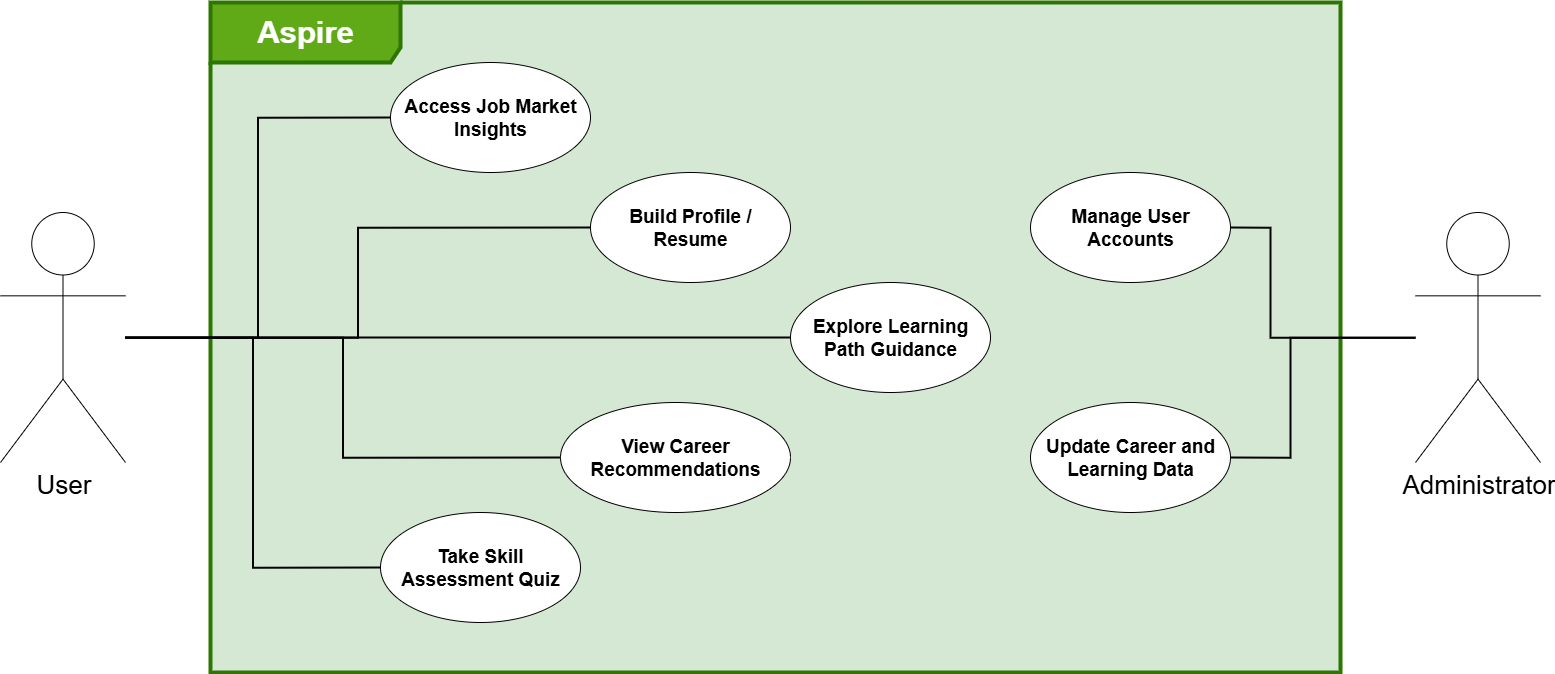

The diagram above was exported from draw.io. Its source (the exported page's mxGraphModel, read from the mxfile embedded in the PNG):
<mxGraphModel dx="3144" dy="1988" grid="1" gridSize="10" guides="1" tooltips="1" connect="1" arrows="1" fold="1" page="1" pageScale="1" pageWidth="1300" pageHeight="850" math="0" shadow="0">
  <root>
    <mxCell id="0" />
    <mxCell id="1" parent="0" />
    <mxCell id="ZGO8ym4BI9OVcVyfmC_m-1" value="&lt;b&gt;&lt;font style=&quot;font-size: 31px;&quot;&gt;Aspire&lt;/font&gt;&lt;/b&gt;" style="shape=umlFrame;whiteSpace=wrap;html=1;pointerEvents=0;width=190;height=60;swimlaneFillColor=#D5E8D4;strokeWidth=4;fillColor=#60a917;fontColor=#ffffff;strokeColor=#2D7600;" vertex="1" parent="1">
      <mxGeometry x="700" y="520" width="1130" height="670" as="geometry" />
    </mxCell>
    <mxCell id="ZGO8ym4BI9OVcVyfmC_m-2" value="&lt;font&gt;View Career Recommendations&lt;/font&gt;" style="ellipse;whiteSpace=wrap;html=1;fontStyle=1;fontSize=19;" vertex="1" parent="1">
      <mxGeometry x="1050" y="920" width="230" height="110" as="geometry" />
    </mxCell>
    <mxCell id="ZGO8ym4BI9OVcVyfmC_m-3" value="&lt;span data-end=&quot;1043&quot; data-start=&quot;1013&quot;&gt;&lt;font&gt;Access Job Market Insights&lt;/font&gt;&lt;/span&gt;" style="ellipse;whiteSpace=wrap;html=1;fontStyle=1;fontSize=19;" vertex="1" parent="1">
      <mxGeometry x="880" y="580" width="200" height="110" as="geometry" />
    </mxCell>
    <mxCell id="ZGO8ym4BI9OVcVyfmC_m-4" value="&lt;font&gt;Build Profile / Resume&lt;/font&gt;" style="ellipse;whiteSpace=wrap;html=1;fontStyle=1;fontSize=19;" vertex="1" parent="1">
      <mxGeometry x="1080" y="690" width="200" height="110" as="geometry" />
    </mxCell>
    <mxCell id="ZGO8ym4BI9OVcVyfmC_m-5" style="edgeStyle=orthogonalEdgeStyle;rounded=0;orthogonalLoop=1;jettySize=auto;html=1;entryX=0;entryY=0.5;entryDx=0;entryDy=0;endArrow=none;endFill=0;strokeWidth=2;" edge="1" parent="1" source="ZGO8ym4BI9OVcVyfmC_m-10" target="ZGO8ym4BI9OVcVyfmC_m-3">
      <mxGeometry relative="1" as="geometry" />
    </mxCell>
    <mxCell id="ZGO8ym4BI9OVcVyfmC_m-6" style="edgeStyle=orthogonalEdgeStyle;rounded=0;orthogonalLoop=1;jettySize=auto;html=1;entryX=0;entryY=0.5;entryDx=0;entryDy=0;endArrow=none;endFill=0;strokeWidth=2;" edge="1" parent="1" source="ZGO8ym4BI9OVcVyfmC_m-10" target="ZGO8ym4BI9OVcVyfmC_m-4">
      <mxGeometry relative="1" as="geometry" />
    </mxCell>
    <mxCell id="ZGO8ym4BI9OVcVyfmC_m-7" style="edgeStyle=orthogonalEdgeStyle;rounded=0;orthogonalLoop=1;jettySize=auto;html=1;entryX=0;entryY=0.5;entryDx=0;entryDy=0;endArrow=none;endFill=0;strokeWidth=2;" edge="1" parent="1" source="ZGO8ym4BI9OVcVyfmC_m-10" target="ZGO8ym4BI9OVcVyfmC_m-13">
      <mxGeometry relative="1" as="geometry" />
    </mxCell>
    <mxCell id="ZGO8ym4BI9OVcVyfmC_m-8" style="edgeStyle=orthogonalEdgeStyle;rounded=0;orthogonalLoop=1;jettySize=auto;html=1;entryX=0;entryY=0.5;entryDx=0;entryDy=0;endArrow=none;endFill=0;strokeWidth=2;" edge="1" parent="1" source="ZGO8ym4BI9OVcVyfmC_m-10" target="ZGO8ym4BI9OVcVyfmC_m-2">
      <mxGeometry relative="1" as="geometry" />
    </mxCell>
    <mxCell id="ZGO8ym4BI9OVcVyfmC_m-9" style="edgeStyle=orthogonalEdgeStyle;rounded=0;orthogonalLoop=1;jettySize=auto;html=1;entryX=0;entryY=0.5;entryDx=0;entryDy=0;endArrow=none;endFill=0;strokeWidth=2;" edge="1" parent="1" source="ZGO8ym4BI9OVcVyfmC_m-10" target="ZGO8ym4BI9OVcVyfmC_m-17">
      <mxGeometry relative="1" as="geometry" />
    </mxCell>
    <mxCell id="ZGO8ym4BI9OVcVyfmC_m-10" value="&lt;font style=&quot;font-size: 26px;&quot;&gt;User&lt;/font&gt;" style="shape=umlActor;verticalLabelPosition=bottom;verticalAlign=top;html=1;" vertex="1" parent="1">
      <mxGeometry x="490" y="730" width="125" height="250" as="geometry" />
    </mxCell>
    <mxCell id="ZGO8ym4BI9OVcVyfmC_m-11" value="&lt;font&gt;Manage User Accounts&lt;/font&gt;" style="ellipse;whiteSpace=wrap;html=1;fontStyle=1;fontSize=19;" vertex="1" parent="1">
      <mxGeometry x="1520" y="690" width="200" height="110" as="geometry" />
    </mxCell>
    <mxCell id="ZGO8ym4BI9OVcVyfmC_m-12" value="&lt;font&gt;Update Career and Learning Data&lt;/font&gt;" style="ellipse;whiteSpace=wrap;html=1;fontStyle=1;fontSize=19;" vertex="1" parent="1">
      <mxGeometry x="1520" y="920" width="200" height="110" as="geometry" />
    </mxCell>
    <mxCell id="ZGO8ym4BI9OVcVyfmC_m-13" value="&lt;font&gt;Explore Learning Path Guidance&lt;/font&gt;" style="ellipse;whiteSpace=wrap;html=1;fontStyle=1;fontSize=19;" vertex="1" parent="1">
      <mxGeometry x="1280" y="800" width="200" height="110" as="geometry" />
    </mxCell>
    <mxCell id="ZGO8ym4BI9OVcVyfmC_m-14" style="edgeStyle=orthogonalEdgeStyle;rounded=0;orthogonalLoop=1;jettySize=auto;html=1;entryX=1;entryY=0.5;entryDx=0;entryDy=0;strokeWidth=2;endArrow=none;endFill=0;" edge="1" parent="1" source="ZGO8ym4BI9OVcVyfmC_m-16" target="ZGO8ym4BI9OVcVyfmC_m-11">
      <mxGeometry relative="1" as="geometry">
        <Array as="points">
          <mxPoint x="1760" y="855" />
          <mxPoint x="1760" y="745" />
        </Array>
      </mxGeometry>
    </mxCell>
    <mxCell id="ZGO8ym4BI9OVcVyfmC_m-15" style="edgeStyle=orthogonalEdgeStyle;rounded=0;orthogonalLoop=1;jettySize=auto;html=1;entryX=1;entryY=0.5;entryDx=0;entryDy=0;strokeWidth=2;endArrow=none;endFill=0;" edge="1" parent="1" source="ZGO8ym4BI9OVcVyfmC_m-16" target="ZGO8ym4BI9OVcVyfmC_m-12">
      <mxGeometry relative="1" as="geometry">
        <Array as="points">
          <mxPoint x="1780" y="855" />
          <mxPoint x="1780" y="975" />
        </Array>
      </mxGeometry>
    </mxCell>
    <mxCell id="ZGO8ym4BI9OVcVyfmC_m-16" value="&lt;font style=&quot;font-size: 26px;&quot;&gt;Administrator&lt;/font&gt;" style="shape=umlActor;verticalLabelPosition=bottom;verticalAlign=top;html=1;" vertex="1" parent="1">
      <mxGeometry x="1905" y="730" width="125" height="250" as="geometry" />
    </mxCell>
    <mxCell id="ZGO8ym4BI9OVcVyfmC_m-17" value="&lt;font&gt;Take Skill Assessment Quiz&lt;/font&gt;" style="ellipse;whiteSpace=wrap;html=1;fontStyle=1;fontSize=19;" vertex="1" parent="1">
      <mxGeometry x="870" y="1030" width="200" height="110" as="geometry" />
    </mxCell>
  </root>
</mxGraphModel>